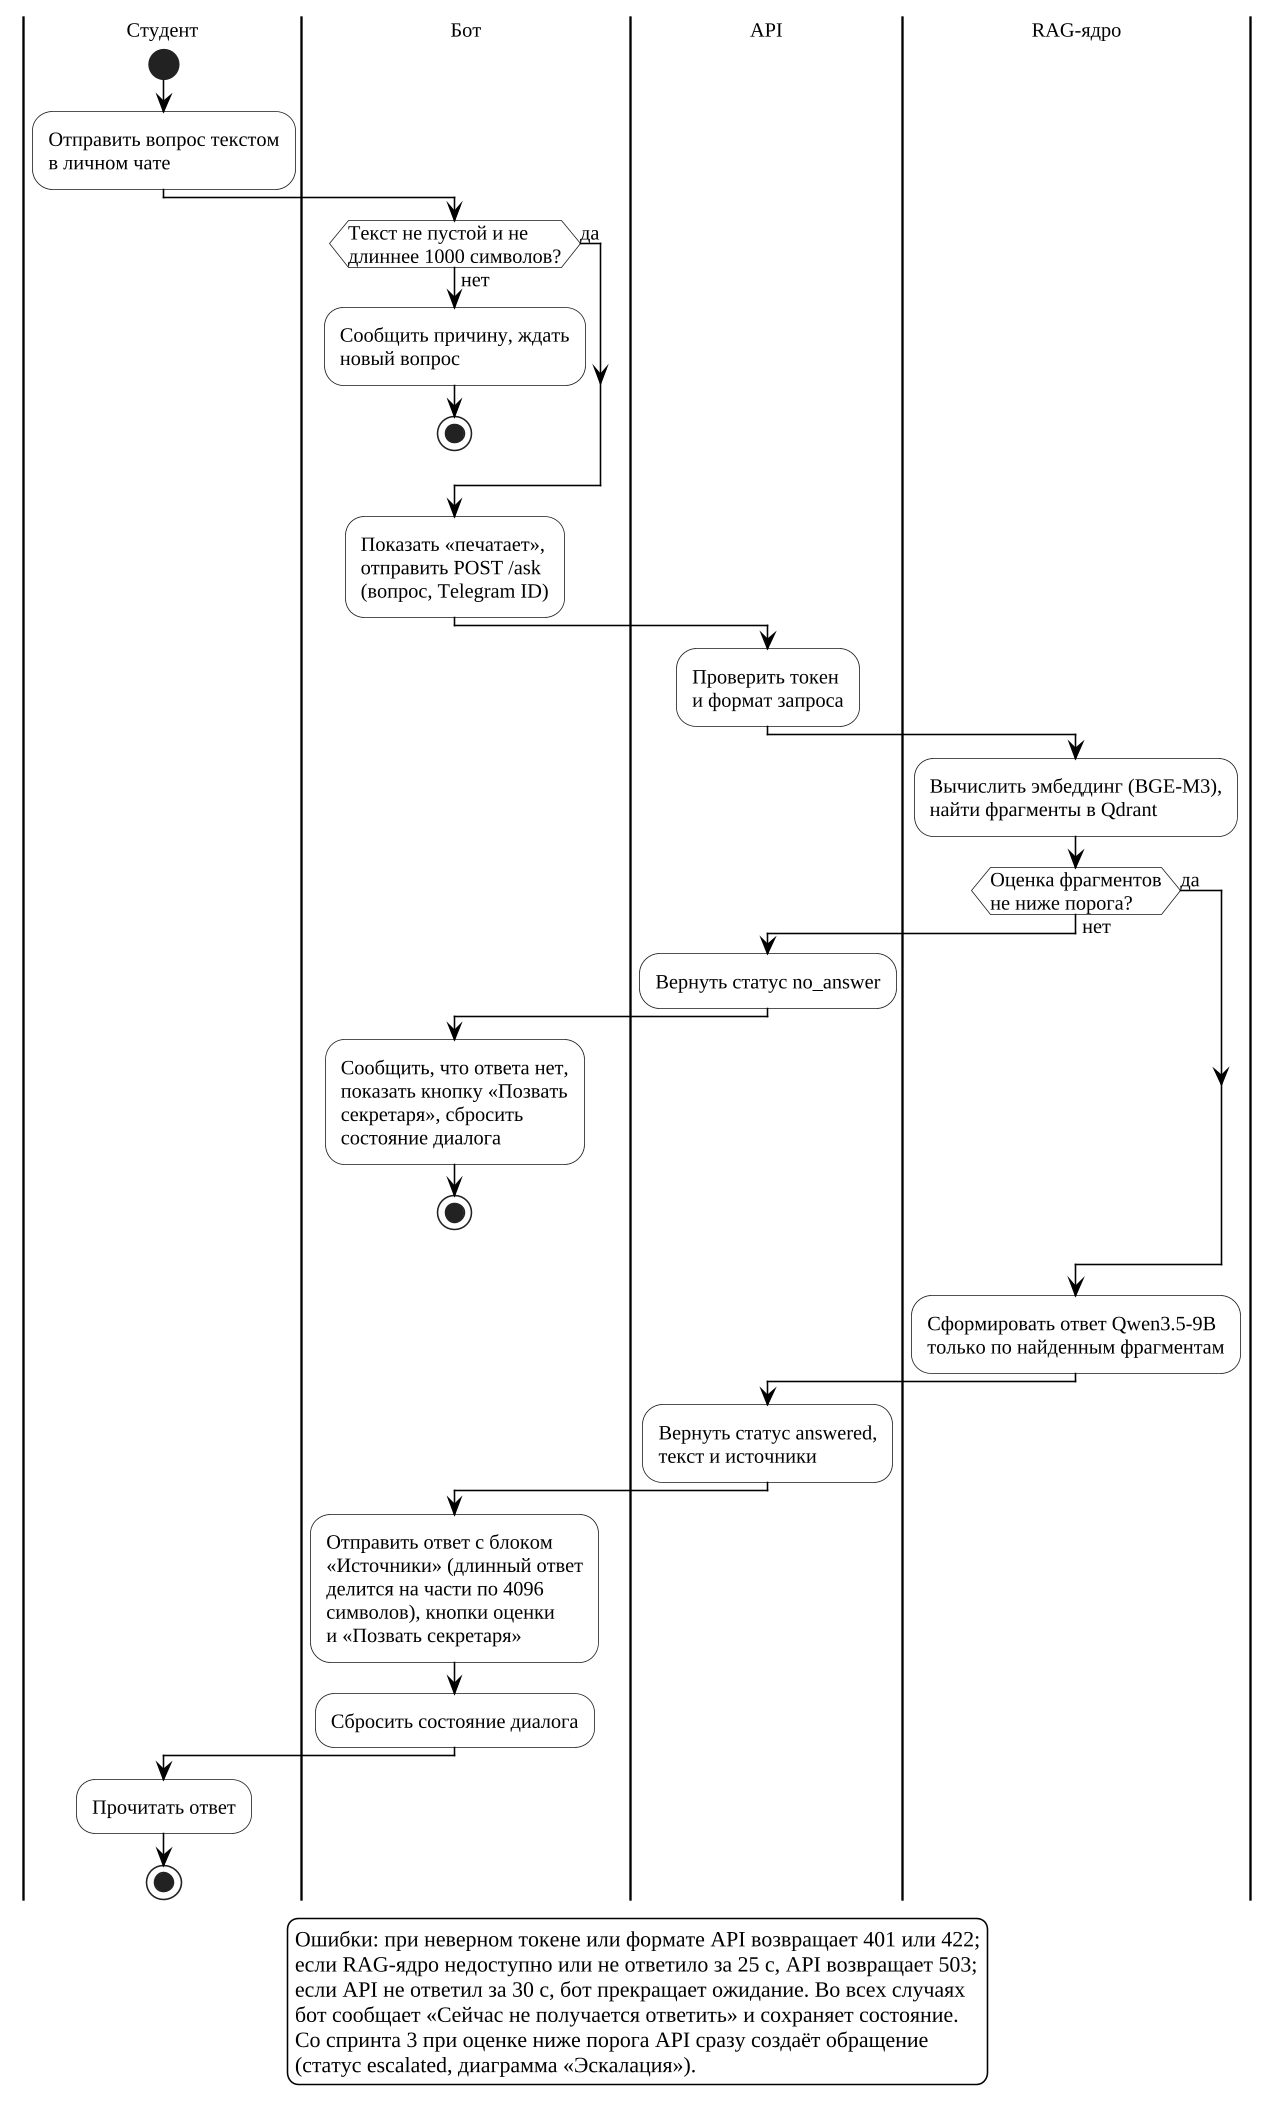

The diagram above was rendered by PlantUML. Its source (embedded in the PNG):
@startuml 07_activity_autoanswer
!include _style.iuml
skinparam defaultFontSize 13

|Студент|
start
:Отправить вопрос текстом
в личном чате;
|Бот|
if (Текст не пустой и не
длиннее 1000 символов?) then (нет)
  :Сообщить причину, ждать
  новый вопрос;
  stop
else (да)
endif
:Показать «печатает»,
отправить POST /ask
(вопрос, Telegram ID);
|API|
:Проверить токен
и формат запроса;
|RAG-ядро|
:Вычислить эмбеддинг (BGE-M3),
найти фрагменты в Qdrant;
if (Оценка фрагментов
не ниже порога?) then (нет)
  |API|
  :Вернуть статус no_answer;
  |Бот|
  :Сообщить, что ответа нет,
  показать кнопку «Позвать
  секретаря», сбросить
  состояние диалога;
  stop
else (да)
endif
|RAG-ядро|
:Сформировать ответ Qwen3.5-9B
только по найденным фрагментам;
|API|
:Вернуть статус answered,
текст и источники;
|Бот|
:Отправить ответ с блоком
«Источники» (длинный ответ
делится на части по 4096
символов), кнопки оценки
и «Позвать секретаря»;
:Сбросить состояние диалога;
|Студент|
:Прочитать ответ;
stop

legend bottom
  Ошибки: при неверном токене или формате API возвращает 401 или 422;
  если RAG-ядро недоступно или не ответило за 25 с, API возвращает 503;
  если API не ответил за 30 с, бот прекращает ожидание. Во всех случаях
  бот сообщает «Сейчас не получается ответить» и сохраняет состояние.
  Со спринта 3 при оценке ниже порога API сразу создаёт обращение
  (статус escalated, диаграмма «Эскалация»).
endlegend
@enduml